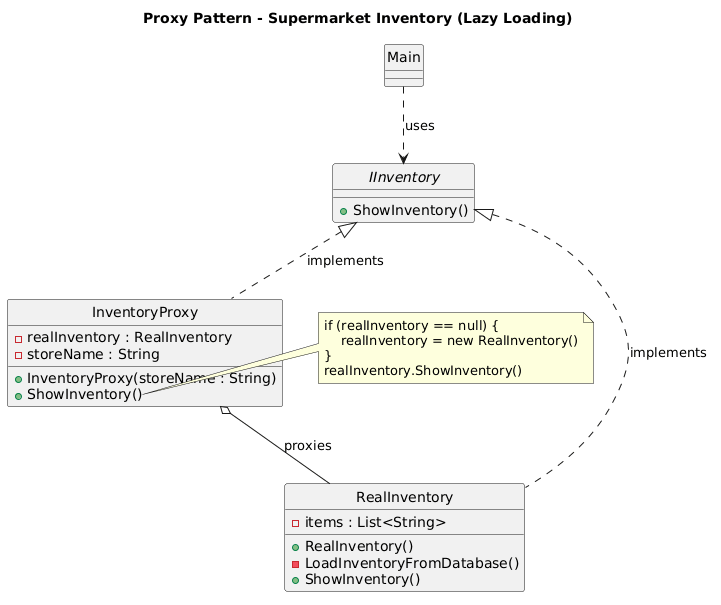

The diagram above was rendered by PlantUML. Its source (embedded in the PNG):
@startuml
skinparam style strictuml

title Proxy Pattern - Supermarket Inventory (Lazy Loading)

interface IInventory {
    + ShowInventory()
}

class RealInventory {
    - items : List<String>
    + RealInventory()
    - LoadInventoryFromDatabase()
    + ShowInventory()
}

class InventoryProxy {
    - realInventory : RealInventory
    - storeName : String
    + InventoryProxy(storeName : String)
    + ShowInventory()
}

class Main {
}

' Relationships
IInventory <|.. RealInventory : implements
IInventory <|.. InventoryProxy : implements
InventoryProxy o-- RealInventory : proxies
Main ..> IInventory : uses

note right of InventoryProxy::ShowInventory
  if (realInventory == null) {
      realInventory = new RealInventory()
  }
  realInventory.ShowInventory()
end note
@enduml